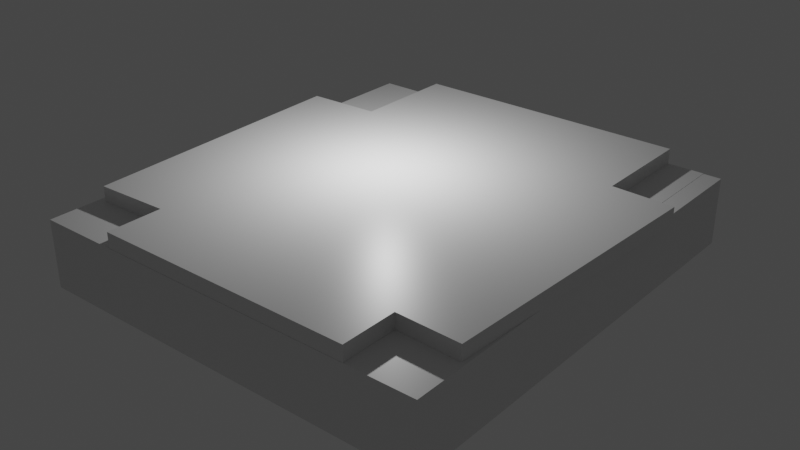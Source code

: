 # Source: Building_1.blend  (saved by Blender 2.93.21; exported with 4.5.12 LTS)
import bpy
from mathutils import Matrix  # noqa: F401  (used for matrix-valued properties, if any)

bpy.ops.wm.read_factory_settings(use_empty=True)
scene = bpy.context.scene
scene.name = 'Scene'

# ---- collections
col_collection = bpy.data.collections.new('Collection'); scene.collection.children.link(col_collection)

# ---- materials (node trees are filled in below, after node groups)
mat_material = bpy.data.materials.new('Material')
mat_material.alpha_threshold = 0.0
mat_material.use_transparent_shadow = False
mat_material.line_color = (0.0, 0.0, 0.0, 1.0)

# ---- material node trees
mat_material.use_nodes = True; mat_material.node_tree.nodes.clear()
_N = mat_material.node_tree.nodes; _L = mat_material.node_tree.links
n0 = _N.new('ShaderNodeOutputMaterial'); n0.name = 'Material Output'; n0.location = (300, 300)
n1 = _N.new('ShaderNodeBsdfPrincipled'); n1.name = 'Principled BSDF'; n1.location = (10, 300)
n1.distribution = 'GGX'
n1.subsurface_method = 'BURLEY'
n1.inputs[2].default_value = 0.4
n1.inputs[3].default_value = 1.45
n1.inputs[27].default_value = (0.0, 0.0, 0.0, 1.0)
n1.inputs[28].default_value = 1.0
_L.new(n1.outputs[0], n0.inputs[0])
n0.is_active_output = True

# ---- world
world_world = bpy.data.worlds.new('World'); scene.world = world_world
world_world.use_nodes = True; world_world.node_tree.nodes.clear()
_N = world_world.node_tree.nodes; _L = world_world.node_tree.links
n0 = _N.new('ShaderNodeOutputWorld'); n0.name = 'World Output'; n0.location = (300, 300)
n1 = _N.new('ShaderNodeBackground'); n1.name = 'Background'; n1.location = (10, 300)
n1.inputs[0].default_value = (0.05088, 0.05088, 0.05088, 1.0)
_L.new(n1.outputs[0], n0.inputs[0])
n0.is_active_output = True
world_world.color = (0.05088, 0.05088, 0.05088)
world_world.use_sun_shadow = False
world_world.sun_shadow_jitter_overblur = 0.0

# ---- lights
light_light = bpy.data.lights.new('Light', 'POINT')
light_light.transmission_factor = 0.0
light_light.energy = 1000.0
light_light.shadow_soft_size = 0.1
light_light.shadow_maximum_resolution = 0.006
light_light.use_absolute_resolution = True

# ---- meshes
me_cube = bpy.data.meshes.new('Cube')
me_cube.from_pydata([(1.0, 1.0, 1.0), (1.0, 1.0, -1.0), (0.9109, -1.0, 0.9982), (0.9109, -1.0, -1.002), (-1.0, 1.0, 1.0), (-1.0, 1.0, -1.0), (-1.089, -1.0, 0.9982), (-1.089, -1.0, -1.002), (1.0, 1.839, 1.0), (1.0, 1.839, -1.0), (-1.0, 1.839, 1.0), (-1.0, 1.839, -1.0), (-1.0, -0.161, -1.0), (0.9109, -1.64, 0.9982), (0.9109, -1.64, -1.002), (-1.089, -1.64, 0.9982), (-1.089, -1.64, -1.002), (0.9143, -0.9965, 0.9981), (0.9143, -1.636, 0.9981), (4.77, -1.0, 0.9982), (4.77, -1.0, -1.002), (4.77, -1.64, 0.9982), (4.77, -1.64, -1.002), (8.427, -1.0, 0.9982), (8.427, -1.0, -1.002), (8.427, -1.64, 0.9982), (8.427, -1.64, -1.002), (9.386, 1.0, 1.0), (9.386, 1.0, -1.0), (9.386, 1.839, 1.0), (9.386, 1.839, -1.0), (4.77, -0.9965, 0.9982), (4.77, -0.9965, -1.002), (8.427, -0.9965, 0.9982), (8.427, -0.9965, -1.002), (10.48, -1.0, 0.9982), (10.48, -1.0, -1.002), (10.48, -1.64, 0.9982), (10.48, -1.64, -1.002), (11.0, -1.0, 0.9982), (11.0, -1.0, -1.002), (11.0, -1.64, 0.9982), (11.0, -1.64, -1.002), (10.48, 1.661, 0.9982), (10.48, 1.661, -1.002), (11.0, 1.661, 0.9982), (11.0, 1.661, -1.002), (10.48, 1.835, 0.9982), (10.48, 1.835, -1.002), (11.0, 1.835, 0.9982), (11.0, 1.835, -1.002), (10.47, 1.0, 1.0), (10.47, 1.0, -1.0), (10.47, 1.839, 1.0), (10.47, 1.839, -1.0), (1.0, 1.839, 1.447), (1.0, 1.0, 1.447), (9.386, 1.839, 1.447), (9.386, 1.0, 1.447), (9.045, -1.209, 1.0), (1.341, -1.209, 1.0), (9.045, -1.209, 1.447), (1.341, -1.209, 1.447), (9.045, -1.228, 1.0), (1.341, -1.228, 1.0), (9.045, -1.228, 1.447), (1.341, -1.228, 1.447), (9.045, -1.637, 1.0), (1.341, -1.637, 1.0), (9.045, -1.637, 1.447), (1.341, -1.637, 1.447), (11.23, 0.9806, 1.0), (11.23, 0.9806, 1.447), (10.89, -1.228, 1.0), (10.89, -1.228, 1.447), (-1.206, 0.9768, 1.0), (-1.206, 0.9768, 1.447), (-0.865, -1.232, 1.0), (-0.865, -1.232, 1.447), (-1.037, 0.1792, -1.001), (-1.055, -0.2294, -1.001), (-1.036, 0.1859, 0.8392), (-1.053, -0.1934, 0.8295), (0.9485, -0.1553, -1.001), (0.9614, 0.1342, -1.001), (0.9614, 0.1345, 0.8545), (0.9493, -0.1373, 0.8488)], [], [(0, 4, 6, 2), (6, 7, 16, 15), (7, 6, 4, 5, 79, 81, 82, 80), (5, 1, 84, 83, 3, 7, 80, 79), (1, 0, 2, 3, 83, 86, 85, 84), (0, 1, 28, 27), (11, 10, 8, 9), (5, 79, 80, 7, 12, 11), (5, 4, 10, 11), (1, 5, 11, 9), (4, 0, 8, 10), (14, 13, 15, 16), (7, 3, 14, 16), (2, 6, 15, 13), (13, 14, 22, 21), (13, 2, 17, 18), (19, 21, 25, 23), (14, 3, 20, 22), (3, 2, 19, 20), (2, 13, 21, 19), (23, 25, 37, 35), (21, 22, 26, 25), (22, 20, 24, 26), (19, 23, 33, 31), (28, 30, 54, 52), (29, 8, 55, 57), (9, 8, 29, 30), (1, 9, 30, 28), (32, 31, 33, 34), (20, 19, 31, 32), (23, 24, 34, 33), (24, 20, 32, 34), (35, 37, 41, 39), (25, 26, 38, 37), (26, 24, 36, 38), (24, 23, 35, 36), (40, 39, 41, 42), (37, 38, 42, 41), (38, 36, 40, 42), (39, 40, 46, 45), (46, 44, 48, 50), (40, 36, 44, 46), (35, 39, 45, 43), (36, 35, 43, 44), (48, 47, 49, 50), (45, 46, 50, 49), (43, 45, 49, 47), (44, 43, 47, 48), (51, 52, 54, 53), (27, 28, 52, 51), (29, 27, 51, 53), (30, 29, 53, 54), (55, 56, 58, 57), (8, 0, 56, 55), (58, 61, 74, 72), (27, 29, 57, 58), (62, 60, 64, 66), (0, 60, 77, 75), (0, 27, 59, 60), (58, 56, 62, 61), (63, 65, 69, 67), (60, 59, 63, 64), (59, 61, 65, 63), (61, 62, 66, 65), (68, 67, 69, 70), (65, 66, 70, 69), (66, 64, 68, 70), (64, 63, 67, 68), (71, 72, 74, 73), (59, 27, 71, 73), (61, 59, 73, 74), (27, 58, 72, 71), (76, 75, 77, 78), (60, 62, 78, 77), (56, 0, 75, 76), (62, 56, 76, 78)])
_uv = me_cube.uv_layers.new(name='UVMap')
_uv.uv.foreach_set('vector', [0.625, 0.5, 0.875, 0.5, 0.875, 0.75, 0.625, 0.75, 0.625, 0.0, 0.375, 0.0, 0.375, 0.0, 0.625, 0.0, 0.375, 0.0, 0.625, 0.0, 0.625, 0.25, 0.375, 0.25, 0.375, 0.1474, 0.605, 0.1482, 0.6038, 0.1008, 0.375, 0.09632, 0.125, 0.5, 0.375, 0.5, 0.375, 0.6082, 0.375, 0.6444, 0.375, 0.75, 0.125, 0.75, 0.125, 0.6537, 0.125, 0.6026, 0.375, 0.5, 0.625, 0.5, 0.625, 0.75, 0.375, 0.75, 0.375, 0.6444, 0.6062, 0.6422, 0.6069, 0.6082, 0.375, 0.6082, 0.625, 0.5, 0.375, 0.5, 0.375, 0.5, 0.625, 0.5, 0.375, 0.25, 0.625, 0.25, 0.625, 0.5, 0.375, 0.5, 0.375, 0.25, 0.375, 0.1474, 0.375, 0.09632, 0.375, 0.0, 0.375, 0.0, 0.375, 0.25, 0.375, 0.25, 0.625, 0.25, 0.625, 0.25, 0.375, 0.25, 0.375, 0.5, 0.125, 0.5, 0.125, 0.5, 0.375, 0.5, 0.875, 0.5, 0.625, 0.5, 0.625, 0.5, 0.875, 0.5, 0.375, 0.75, 0.625, 0.75, 0.625, 1.0, 0.375, 1.0, 0.125, 0.75, 0.375, 0.75, 0.375, 0.75, 0.125, 0.75, 0.625, 0.75, 0.875, 0.75, 0.875, 0.75, 0.625, 0.75, 0.625, 0.75, 0.375, 0.75, 0.375, 0.75, 0.625, 0.75, 0.625, 0.75, 0.625, 0.75, 0.625, 0.75, 0.625, 0.75, 0.625, 0.75, 0.625, 0.75, 0.625, 0.75, 0.625, 0.75, 0.375, 0.75, 0.375, 0.75, 0.375, 0.75, 0.375, 0.75, 0.375, 0.75, 0.625, 0.75, 0.625, 0.75, 0.375, 0.75, 0.625, 0.75, 0.625, 0.75, 0.625, 0.75, 0.625, 0.75, 0.625, 0.75, 0.625, 0.75, 0.625, 0.75, 0.625, 0.75, 0.625, 0.75, 0.375, 0.75, 0.375, 0.75, 0.625, 0.75, 0.375, 0.75, 0.375, 0.75, 0.375, 0.75, 0.375, 0.75, 0.625, 0.75, 0.625, 0.75, 0.625, 0.75, 0.625, 0.75, 0.375, 0.5, 0.375, 0.5, 0.375, 0.5, 0.375, 0.5, 0.625, 0.5, 0.625, 0.5, 0.625, 0.5, 0.625, 0.5, 0.375, 0.5, 0.625, 0.5, 0.625, 0.5, 0.375, 0.5, 0.375, 0.5, 0.375, 0.5, 0.375, 0.5, 0.375, 0.5, 0.375, 0.75, 0.625, 0.75, 0.625, 0.75, 0.375, 0.75, 0.375, 0.75, 0.625, 0.75, 0.625, 0.75, 0.375, 0.75, 0.625, 0.75, 0.375, 0.75, 0.375, 0.75, 0.625, 0.75, 0.375, 0.75, 0.375, 0.75, 0.375, 0.75, 0.375, 0.75, 0.625, 0.75, 0.625, 0.75, 0.625, 0.75, 0.625, 0.75, 0.625, 0.75, 0.375, 0.75, 0.375, 0.75, 0.625, 0.75, 0.375, 0.75, 0.375, 0.75, 0.375, 0.75, 0.375, 0.75, 0.375, 0.75, 0.625, 0.75, 0.625, 0.75, 0.375, 0.75, 0.375, 0.75, 0.625, 0.75, 0.625, 0.75, 0.375, 0.75, 0.625, 0.75, 0.375, 0.75, 0.375, 0.75, 0.625, 0.75, 0.375, 0.75, 0.375, 0.75, 0.375, 0.75, 0.375, 0.75, 0.625, 0.75, 0.375, 0.75, 0.375, 0.75, 0.625, 0.75, 0.375, 0.75, 0.375, 0.75, 0.375, 0.75, 0.375, 0.75, 0.375, 0.75, 0.375, 0.75, 0.375, 0.75, 0.375, 0.75, 0.625, 0.75, 0.625, 0.75, 0.625, 0.75, 0.625, 0.75, 0.375, 0.75, 0.625, 0.75, 0.625, 0.75, 0.375, 0.75, 0.375, 0.75, 0.625, 0.75, 0.625, 0.75, 0.375, 0.75, 0.625, 0.75, 0.375, 0.75, 0.375, 0.75, 0.625, 0.75, 0.625, 0.75, 0.625, 0.75, 0.625, 0.75, 0.625, 0.75, 0.375, 0.75, 0.625, 0.75, 0.625, 0.75, 0.375, 0.75, 0.625, 0.5, 0.375, 0.5, 0.375, 0.5, 0.625, 0.5, 0.625, 0.5, 0.375, 0.5, 0.375, 0.5, 0.625, 0.5, 0.625, 0.5, 0.625, 0.5, 0.625, 0.5, 0.625, 0.5, 0.375, 0.5, 0.625, 0.5, 0.625, 0.5, 0.375, 0.5, 0.625, 0.5, 0.625, 0.5, 0.625, 0.5, 0.625, 0.5, 0.625, 0.5, 0.625, 0.5, 0.625, 0.5, 0.625, 0.5, 0.625, 0.5, 0.625, 0.5, 0.625, 0.5, 0.625, 0.5, 0.625, 0.5, 0.625, 0.5, 0.625, 0.5, 0.625, 0.5, 0.625, 0.5, 0.625, 0.5, 0.625, 0.5, 0.625, 0.5, 0.625, 0.5, 0.625, 0.5, 0.625, 0.5, 0.625, 0.5, 0.625, 0.5, 0.625, 0.5, 0.625, 0.5, 0.625, 0.5, 0.625, 0.5, 0.625, 0.5, 0.625, 0.5, 0.625, 0.5, 0.625, 0.5, 0.625, 0.5, 0.625, 0.5, 0.625, 0.5, 0.625, 0.5, 0.625, 0.5, 0.625, 0.5, 0.625, 0.5, 0.625, 0.5, 0.625, 0.5, 0.625, 0.5, 0.625, 0.5, 0.625, 0.5, 0.625, 0.5, 0.625, 0.5, 0.625, 0.5, 0.625, 0.5, 0.625, 0.5, 0.625, 0.5, 0.625, 0.5, 0.625, 0.5, 0.625, 0.5, 0.625, 0.5, 0.625, 0.5, 0.625, 0.5, 0.625, 0.5, 0.625, 0.5, 0.625, 0.5, 0.625, 0.5, 0.625, 0.5, 0.625, 0.5, 0.625, 0.5, 0.625, 0.5, 0.625, 0.5, 0.625, 0.5, 0.625, 0.5, 0.625, 0.5, 0.625, 0.5, 0.625, 0.5, 0.625, 0.5, 0.625, 0.5, 0.625, 0.5, 0.625, 0.5, 0.625, 0.5, 0.625, 0.5, 0.625, 0.5, 0.625, 0.5, 0.625, 0.5, 0.625, 0.5, 0.625, 0.5, 0.625, 0.5, 0.625, 0.5, 0.625, 0.5, 0.625, 0.5, 0.625, 0.5, 0.625, 0.5, 0.625, 0.5, 0.625, 0.5, 0.625, 0.5, 0.625, 0.5, 0.625, 0.5, 0.625, 0.5, 0.625, 0.5, 0.625, 0.5])
me_cube.materials.append(mat_material)
me_cube.use_remesh_preserve_volume = False
me_cube.use_remesh_preserve_attributes = False
me_cube.use_mirror_vertex_groups = False
me_cube.update()

# ---- objects
ob_cube = bpy.data.objects.new('Cube', me_cube)
ob_light = bpy.data.objects.new('Light', light_light)

# ---- transforms, parenting, visibility, modifiers, constraints
ob_cube.location = (0.0, 0.07392, 1.119)
ob_cube.scale = (1.0, 3.832, 1.0)
ob_cube.lock_rotations_4d = False
ob_cube.empty_display_type = 'ARROWS'
ob_cube.lineart.crease_threshold = 0.0
ob_light.location = (4.076, 1.005, 5.904)
ob_light.rotation_euler = (0.6503, 0.05522, 1.866)
ob_light.lock_rotations_4d = False
ob_light.empty_display_type = 'ARROWS'
ob_light.color = (0.0, 0.0, 0.0, 0.0)
ob_light.lineart.crease_threshold = 0.0

# ---- collection membership
col_collection.objects.link(ob_cube)
col_collection.objects.link(ob_light)

# ---- scene / render settings (as saved in the file)
scene.frame_start = 1; scene.frame_end = 250; scene.frame_set(1)
scene.render.engine = 'BLENDER_EEVEE_NEXT'
scene.cycles.use_denoising = False
scene.cycles.samples = 128
scene.cycles.sampling_pattern = 'TABULATED_SOBOL'
scene.cycles.use_adaptive_sampling = False
scene.cycles.use_light_tree = False
scene.view_settings.view_transform = 'Filmic'
bpy.context.view_layer.update()

# ---- added for rendering (the .blend has no active camera): camera
cam_auto = bpy.data.cameras.new('AutoCamera')
cam_auto.lens = 50.0
cam_auto.sensor_width = 36.0
cam_auto.clip_end = 1000.0
ob_auto_camera = bpy.data.objects.new('AutoCamera', cam_auto)
scene.collection.objects.link(ob_auto_camera)
ob_auto_camera.location = (22.0324, -19.9677, 14.957)
ob_auto_camera.rotation_euler = (1.09748, -7.21219e-08, 0.694738)
scene.camera = ob_auto_camera
bpy.context.view_layer.update()
